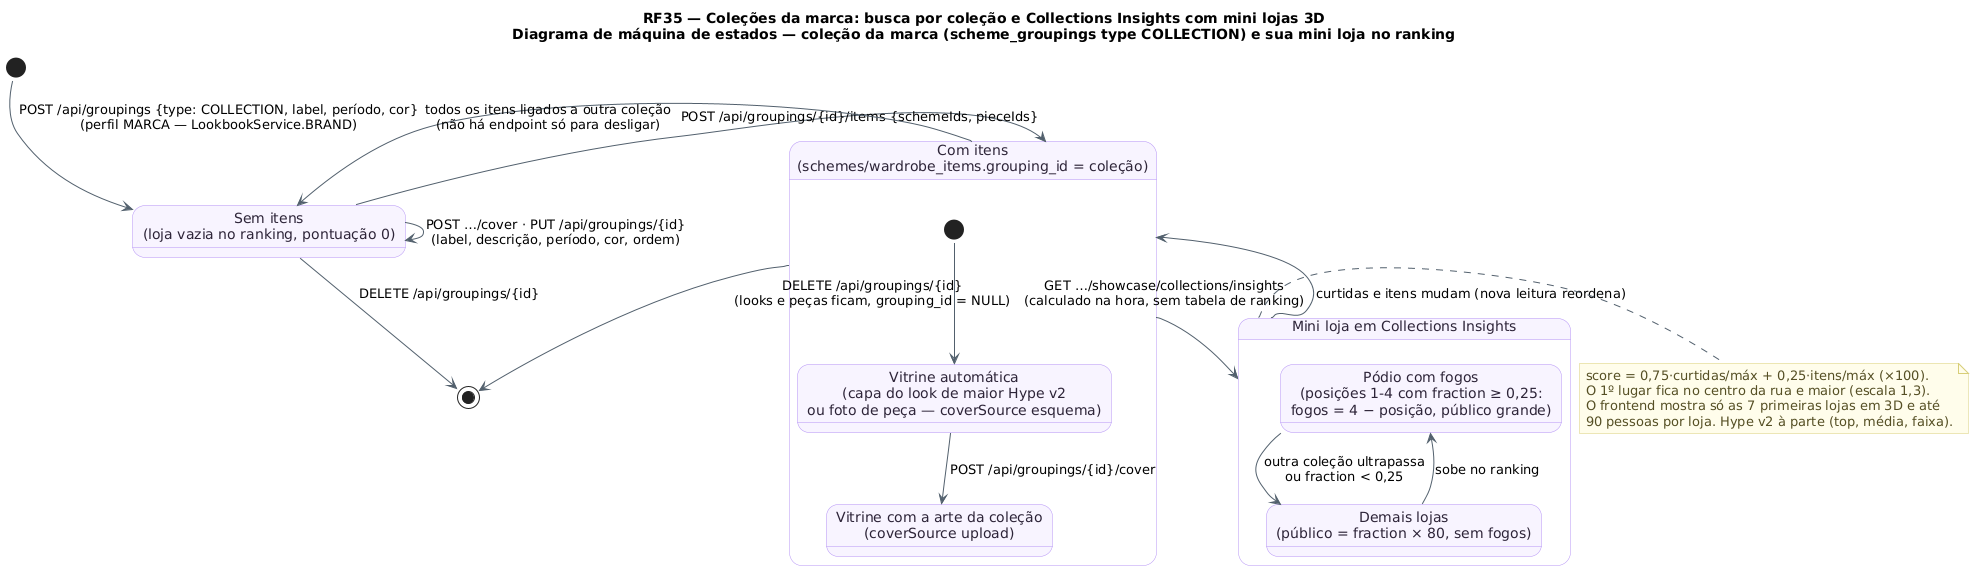

The diagram above was rendered by PlantUML. Its source (embedded in the PNG):
@startuml RF35_MaquinaDeEstados_Colecao
!pragma layout smetana
!pragma layout smetana
title RF35 — Coleções da marca: busca por coleção e Collections Insights com mini lojas 3D\nDiagrama de máquina de estados — coleção da marca (scheme_groupings type COLLECTION) e sua mini loja no ranking
skinparam backgroundColor #FFFFFF
skinparam state {
  BackgroundColor #F8F4FF
  BorderColor #B695F5
  FontColor #2D2438
  ArrowColor #52606D
}
skinparam note {
  BackgroundColor #FFFDEB
  BorderColor #D8CE78
  FontColor #554F24
}
[*] --> Vazia : POST /api/groupings {type: COLLECTION, label, período, cor}\n(perfil MARCA — LookbookService.BRAND)
state "Sem itens\n(loja vazia no ranking, pontuação 0)" as Vazia
state "Com itens\n(schemes/wardrobe_items.grouping_id = coleção)" as ComItens {
  [*] --> ArteAuto
  state "Vitrine automática\n(capa do look de maior Hype v2\nou foto de peça — coverSource esquema)" as ArteAuto
  state "Vitrine com a arte da coleção\n(coverSource upload)" as ArteUpload
  ArteAuto --> ArteUpload : POST /api/groupings/{id}/cover
}
state "Mini loja em Collections Insights" as Loja {
  state "Pódio com fogos\n(posições 1-4 com fraction ≥ 0,25:\nfogos = 4 − posição, público grande)" as Podio
  state "Demais lojas\n(público = fraction × 80, sem fogos)" as Demais
  Demais --> Podio : sobe no ranking
  Podio --> Demais : outra coleção ultrapassa\nou fraction < 0,25
}

Vazia --> Vazia : POST …/cover · PUT /api/groupings/{id}\n(label, descrição, período, cor, ordem)
Vazia --> ComItens : POST /api/groupings/{id}/items {schemeIds, pieceIds}
ComItens --> Vazia : todos os itens ligados a outra coleção\n(não há endpoint só para desligar)
ComItens --> Loja : GET …/showcase/collections/insights\n(calculado na hora, sem tabela de ranking)
Loja --> ComItens : curtidas e itens mudam (nova leitura reordena)
Vazia --> [*] : DELETE /api/groupings/{id}
ComItens --> [*] : DELETE /api/groupings/{id}\n(looks e peças ficam, grouping_id = NULL)

note right of Loja
  score = 0,75·curtidas/máx + 0,25·itens/máx (×100).
  O 1º lugar fica no centro da rua e maior (escala 1,3).
  O frontend mostra só as 7 primeiras lojas em 3D e até
  90 pessoas por loja. Hype v2 à parte (top, média, faixa).
end note
@enduml